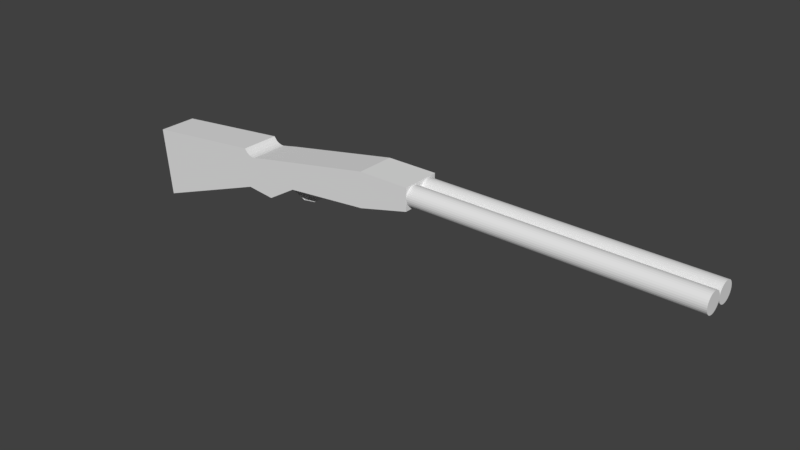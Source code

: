 # Source: shotgun.blend  (saved by Blender 2.77.0; exported with 4.5.12 LTS)
import bpy
from mathutils import Matrix  # noqa: F401  (used for matrix-valued properties, if any)

bpy.ops.wm.read_factory_settings(use_empty=True)
scene = bpy.context.scene
scene.name = 'Scene'

# ---- collections
col_collection_1 = bpy.data.collections.new('Collection 1'); scene.collection.children.link(col_collection_1)

# ---- world
world_world = bpy.data.worlds.new('World'); scene.world = world_world
world_world.color = (0.05088, 0.05088, 0.05088)
world_world.use_sun_shadow = False
world_world.sun_shadow_jitter_overblur = 0.0
world_world.cycles.sampling_method = 'MANUAL'

# ---- meshes
me_cube = bpy.data.meshes.new('Cube')
me_cube.from_pydata([(7.284, 1.0, 1.484), (24.06, 1.0, 1.484), (7.284, 0.9904, 1.386), (24.06, 0.9904, 1.386), (7.284, 0.9619, 1.293), (24.06, 0.9619, 1.293), (7.284, 0.9157, 1.206), (24.06, 0.9157, 1.206), (7.284, 0.8536, 1.13), (24.06, 0.8536, 1.13), (7.284, 0.7778, 1.068), (24.06, 0.7778, 1.068), (7.284, 0.6913, 1.022), (24.06, 0.6913, 1.022), (7.284, 0.5975, 0.9936), (24.06, 0.5975, 0.9936), (7.284, 0.5, 0.984), (24.06, 0.5, 0.984), (7.284, 0.4025, 0.9936), (24.06, 0.4025, 0.9936), (7.284, 0.3087, 1.022), (24.06, 0.3087, 1.022), (7.284, 0.2222, 1.068), (24.06, 0.2222, 1.068), (7.284, 0.1464, 1.13), (24.06, 0.1464, 1.13), (7.284, 0.08426, 1.206), (24.06, 0.08426, 1.206), (7.284, 0.03806, 1.293), (24.06, 0.03806, 1.293), (7.284, 0.009607, 1.386), (24.06, 0.009607, 1.386), (7.284, 0.009607, 1.582), (24.06, 0.009607, 1.582), (7.284, 0.03806, 1.675), (24.06, 0.03806, 1.675), (7.284, 0.08427, 1.762), (24.06, 0.08427, 1.762), (7.284, 0.1464, 1.838), (24.06, 0.1464, 1.838), (7.284, 0.2222, 1.9), (24.06, 0.2222, 1.9), (7.284, 0.3087, 1.946), (24.06, 0.3087, 1.946), (7.284, 0.4025, 1.974), (24.06, 0.4025, 1.974), (7.284, 0.5, 1.984), (24.06, 0.5, 1.984), (7.284, 0.5975, 1.974), (24.06, 0.5975, 1.974), (7.284, 0.6913, 1.946), (24.06, 0.6913, 1.946), (7.284, 0.7778, 1.9), (24.06, 0.7778, 1.9), (7.284, 0.8536, 1.838), (24.06, 0.8536, 1.838), (7.284, 0.9157, 1.762), (24.06, 0.9157, 1.762), (7.284, 0.9619, 1.675), (24.06, 0.9619, 1.675), (7.284, 0.9904, 1.582), (24.06, 0.9904, 1.582), (7.284, -1.0, 1.484), (24.06, -1.0, 1.484), (7.284, -0.9904, 1.386), (24.06, -0.9904, 1.386), (7.284, -0.9619, 1.293), (24.06, -0.9619, 1.293), (7.284, -0.9157, 1.206), (24.06, -0.9157, 1.206), (7.284, -0.8536, 1.13), (24.06, -0.8536, 1.13), (7.284, -0.7778, 1.068), (24.06, -0.7778, 1.068), (7.284, -0.6913, 1.022), (24.06, -0.6913, 1.022), (7.284, -0.5975, 0.9936), (24.06, -0.5975, 0.9936), (7.284, -0.5, 0.984), (24.06, -0.5, 0.984), (7.284, -0.4025, 0.9936), (24.06, -0.4025, 0.9936), (7.284, -0.3087, 1.022), (24.06, -0.3087, 1.022), (7.284, -0.2222, 1.068), (24.06, -0.2222, 1.068), (7.284, -0.1464, 1.13), (24.06, -0.1464, 1.13), (7.284, -0.08426, 1.206), (24.06, -0.08426, 1.206), (7.284, -0.03806, 1.293), (24.06, -0.03806, 1.293), (7.284, -0.009607, 1.386), (24.06, -0.009607, 1.386), (7.284, 0.0, 1.484), (24.06, 0.0, 1.484), (7.284, -0.009607, 1.582), (24.06, -0.009607, 1.582), (7.284, -0.03806, 1.675), (24.06, -0.03806, 1.675), (7.284, -0.08427, 1.762), (24.06, -0.08427, 1.762), (7.284, -0.1464, 1.838), (24.06, -0.1464, 1.838), (7.284, -0.2222, 1.9), (24.06, -0.2222, 1.9), (7.284, -0.3087, 1.946), (24.06, -0.3087, 1.946), (7.284, -0.4025, 1.974), (24.06, -0.4025, 1.974), (7.284, -0.5, 1.984), (24.06, -0.5, 1.984), (7.284, -0.5975, 1.974), (24.06, -0.5975, 1.974), (7.284, -0.6913, 1.946), (24.06, -0.6913, 1.946), (7.284, -0.7778, 1.9), (24.06, -0.7778, 1.9), (7.284, -0.8536, 1.838), (24.06, -0.8536, 1.838), (7.284, -0.9157, 1.762), (24.06, -0.9157, 1.762), (7.284, -0.9619, 1.675), (24.06, -0.9619, 1.675), (7.284, -0.9904, 1.582), (24.06, -0.9904, 1.582), (-6.001, -1.0, -3.108), (-6.368, -1.0, 0.4531), (-6.001, 1.0, -3.108), (-6.368, 1.0, 0.4531), (0.1003, -1.0, -0.8925), (-0.1042, -1.0, 1.097), (0.1003, 1.0, -0.8925), (-0.1042, 1.0, 1.097), (1.341, 1.0, 0.93), (1.545, 1.0, -1.059), (1.341, -1.0, 0.93), (1.545, -1.0, -1.059), (7.407, 1.0, 2.041), (7.407, 1.0, 0.2385), (7.407, -1.0, 2.041), (7.407, -1.0, 0.2385), (0.1935, 1.0, 0.8122), (0.1935, -1.0, 0.8122), (10.02, 1.0, 2.041), (10.02, 1.0, 0.8833), (10.02, -1.0, 2.041), (10.02, -1.0, 0.8833), (3.053, -1.0, -0.1598), (3.053, 1.0, -0.1598), (4.142, -1.0, -0.06023), (4.142, 1.0, -0.06023), (2.299, 1.0, -0.6097), (2.299, -1.0, -0.6097), (3.053, 0.248, -0.9772), (3.75, -0.2499, -0.8776), (3.053, -0.2499, -0.9772), (3.75, 0.248, -0.8776), (4.142, 0.248, -0.06023), (4.142, -0.2499, -0.06023), (2.299, 0.2561, -0.6097), (2.299, -0.2502, -0.6097), (3.389, -0.0777, -0.7424), (3.147, -0.0777, 2.372e-05), (3.389, 0.0777, -0.7424), (3.147, 0.0777, 2.372e-05), (3.457, -0.0777, -0.7424), (3.457, -0.0777, 2.372e-05), (3.457, 0.0777, -0.7424), (3.457, 0.0777, 2.372e-05), (3.222, -0.0777, -0.3223), (3.222, 0.0777, -0.3223), (3.382, 0.0777, -0.3223), (3.382, -0.0777, -0.3223), (3.282, 0.0777, -0.5324), (3.389, 0.0777, -0.5324), (3.389, -0.0777, -0.5324), (3.282, -0.0777, -0.5324), (0.4912, 1.0, 0.7551), (0.4912, -1.0, 0.7551), (0.04465, -1.0, 0.9029), (0.04465, 1.0, 0.9029), (0.3423, -1.0, 0.7681), (0.3423, 1.0, 0.7681), (-6.368, 5.96e-08, 0.4531), (-6.368, 0.5, 0.4531), (-0.1042, 0.0, 1.097), (1.341, 0.0, 0.93), (7.407, 0.0, 2.041), (0.1935, 0.0, 0.8122), (10.02, 0.0, 2.041), (0.4912, 0.0, 0.7551), (0.04465, 0.0, 0.9029), (0.3423, 0.0, 0.7681), (-6.368, -0.5, 0.4531)], [(184, 186)], [(0, 1, 3, 2), (2, 3, 5, 4), (4, 5, 7, 6), (6, 7, 9, 8), (8, 9, 11, 10), (10, 11, 13, 12), (12, 13, 15, 14), (14, 15, 17, 16), (16, 17, 19, 18), (18, 19, 21, 20), (20, 21, 23, 22), (22, 23, 25, 24), (24, 25, 27, 26), (26, 27, 29, 28), (28, 29, 31, 30), (30, 31, 95, 94), (94, 95, 33, 32), (32, 33, 35, 34), (34, 35, 37, 36), (36, 37, 39, 38), (38, 39, 41, 40), (40, 41, 43, 42), (42, 43, 45, 44), (44, 45, 47, 46), (46, 47, 49, 48), (48, 49, 51, 50), (50, 51, 53, 52), (52, 53, 55, 54), (54, 55, 57, 56), (56, 57, 59, 58), (3, 1, 61, 59, 57, 55, 53, 51, 49, 47, 45, 43, 41, 39, 37, 35, 33, 95, 31, 29, 27, 25, 23, 21, 19, 17, 15, 13, 11, 9, 7, 5), (58, 59, 61, 60), (60, 61, 1, 0), (0, 2, 4, 6, 8, 10, 12, 14, 16, 18, 20, 22, 24, 26, 28, 30, 94, 32, 34, 36, 38, 40, 42, 44, 46, 48, 50, 52, 54, 56, 58, 60), (62, 64, 65, 63), (64, 66, 67, 65), (66, 68, 69, 67), (68, 70, 71, 69), (70, 72, 73, 71), (72, 74, 75, 73), (74, 76, 77, 75), (76, 78, 79, 77), (78, 80, 81, 79), (80, 82, 83, 81), (82, 84, 85, 83), (84, 86, 87, 85), (86, 88, 89, 87), (88, 90, 91, 89), (90, 92, 93, 91), (92, 94, 95, 93), (94, 96, 97, 95), (96, 98, 99, 97), (98, 100, 101, 99), (100, 102, 103, 101), (102, 104, 105, 103), (104, 106, 107, 105), (106, 108, 109, 107), (108, 110, 111, 109), (110, 112, 113, 111), (112, 114, 115, 113), (114, 116, 117, 115), (116, 118, 119, 117), (118, 120, 121, 119), (120, 122, 123, 121), (65, 67, 69, 71, 73, 75, 77, 79, 81, 83, 85, 87, 89, 91, 93, 95, 97, 99, 101, 103, 105, 107, 109, 111, 113, 115, 117, 119, 121, 123, 125, 63), (122, 124, 125, 123), (124, 62, 63, 125), (62, 124, 122, 120, 118, 116, 114, 112, 110, 108, 106, 104, 102, 100, 98, 96, 94, 92, 90, 88, 86, 84, 82, 80, 78, 76, 74, 72, 70, 68, 66, 64), (127, 194, 184, 185, 129, 128, 126), (137, 153, 148, 150, 141, 140, 136, 179, 182, 143, 180, 131, 127, 126, 130), (126, 128, 132, 130), (131, 186, 133, 129, 185, 184, 194, 127), (133, 181, 142, 183, 178, 134, 138, 139, 151, 149, 152, 135, 132, 128, 129), (130, 132, 135, 137), (193, 183, 142, 189), (153, 161, 160, 152, 149, 148), (187, 136, 140, 188), (189, 142, 181, 192), (140, 141, 147, 146), (147, 145, 144, 190, 146), (139, 138, 144, 145), (141, 139, 145, 147), (188, 140, 146, 190), (150, 159, 158, 151, 139, 141), (151, 158, 159, 150, 148, 149), (137, 135, 152, 160, 161, 153), (156, 154, 157, 155), (157, 158, 159, 155), (156, 161, 160, 154), (177, 174, 164, 162), (174, 175, 168, 164), (175, 176, 166, 168), (176, 177, 162, 166), (162, 164, 168, 166), (167, 169, 165, 163), (167, 163, 170, 173), (169, 167, 173, 172), (165, 169, 172, 171), (163, 165, 171, 170), (173, 170, 177, 176), (172, 173, 176, 175), (171, 172, 175, 174), (170, 171, 174, 177), (192, 181, 133, 186), (191, 179, 136, 187), (191, 178, 183, 193), (179, 191, 193, 182), (178, 191, 187, 134), (180, 192, 186, 131), (138, 188, 190, 144), (143, 189, 192, 180), (134, 187, 188, 138), (182, 193, 189, 143)])
me_cube.use_remesh_preserve_volume = False
me_cube.use_remesh_preserve_attributes = False
me_cube.use_mirror_vertex_groups = False
me_cube.update()

# ---- objects
ob_cube = bpy.data.objects.new('Cube', me_cube)

# ---- transforms, parenting, visibility, modifiers, constraints
ob_cube.location = (0.0, 0.0, 0.0)
ob_cube.lineart.crease_threshold = 0.0

# ---- collection membership
col_collection_1.objects.link(ob_cube)

# ---- scene / render settings (as saved in the file)
scene.frame_start = 1; scene.frame_end = 250; scene.frame_set(1)
scene.render.engine = 'BLENDER_EEVEE_NEXT'
scene.render.resolution_percentage = 50
scene.render.dither_intensity = 0.0
scene.cycles.use_denoising = False
scene.cycles.samples = 128
scene.cycles.sampling_pattern = 'TABULATED_SOBOL'
scene.cycles.light_sampling_threshold = 0.0
scene.cycles.use_adaptive_sampling = False
scene.cycles.use_light_tree = False
scene.cycles.blur_glossy = 0.0
scene.cycles.sample_clamp_indirect = 0.0
scene.view_settings.view_transform = 'Standard'
bpy.context.view_layer.update()

# ---- added for rendering (the .blend has no active camera and no usable light): camera, sun
cam_auto = bpy.data.cameras.new('AutoCamera')
cam_auto.lens = 50.0
cam_auto.sensor_width = 36.0
cam_auto.clip_end = 1000.0
ob_auto_camera = bpy.data.objects.new('AutoCamera', cam_auto)
scene.collection.objects.link(ob_auto_camera)
ob_auto_camera.location = (37.4633, -34.3386, 22.3591)
ob_auto_camera.rotation_euler = (1.09748, -7.21219e-08, 0.694738)
scene.camera = ob_auto_camera
light_auto_sun = bpy.data.lights.new('AutoSun', 'SUN')
light_auto_sun.energy = 3.0
light_auto_sun.angle = 0.0523599
ob_auto_sun = bpy.data.objects.new('AutoSun', light_auto_sun)
scene.collection.objects.link(ob_auto_sun)
ob_auto_sun.rotation_euler = (0.872665, 0.174533, 0.523599)
bpy.context.view_layer.update()
